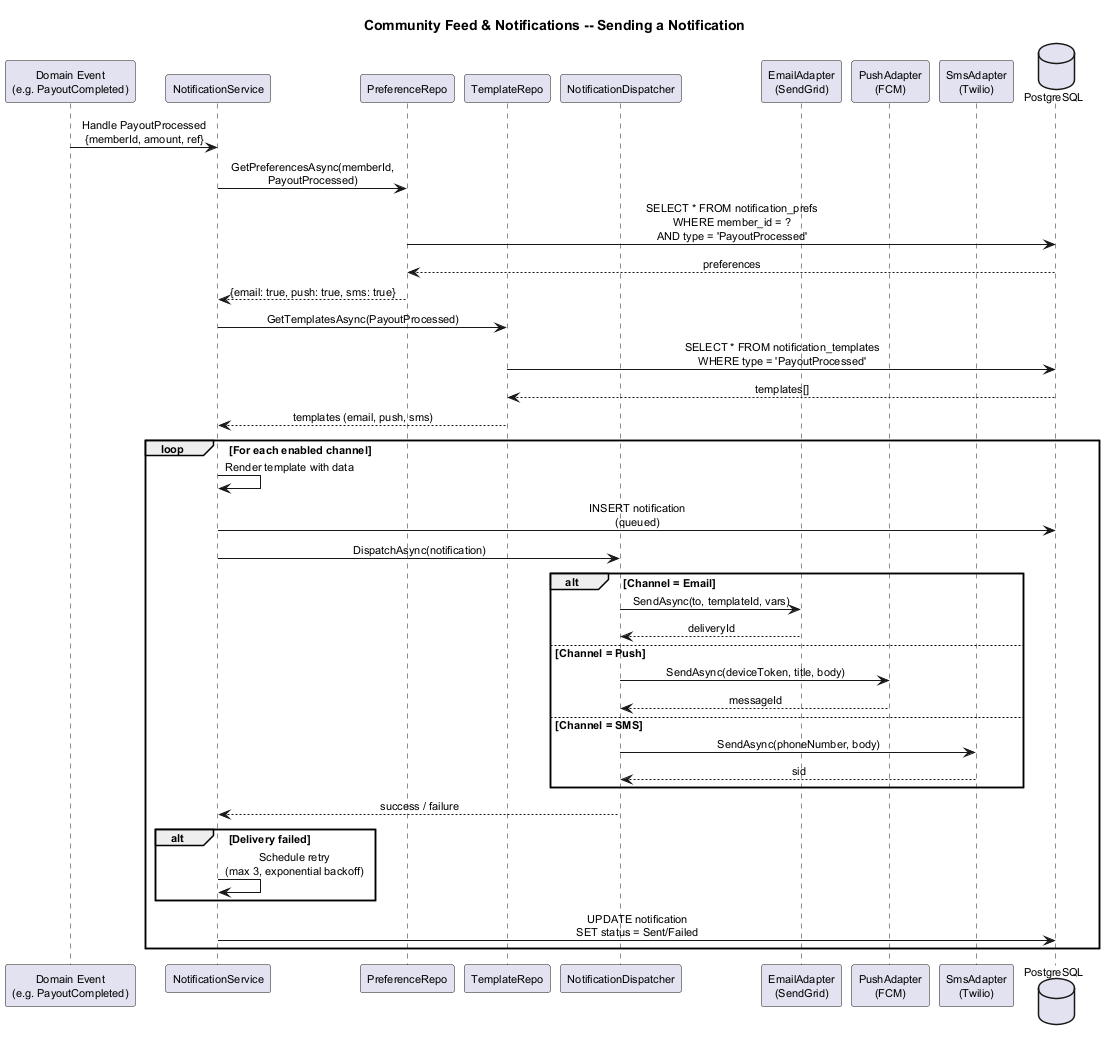

The diagram above was rendered by PlantUML. Its source (embedded in the PNG):
@startuml sequence-notification
title Community Feed & Notifications -- Sending a Notification

skinparam defaultFontSize 11
skinparam shadowing false
skinparam sequenceMessageAlign center
skinparam maxMessageSize 200

participant "Domain Event\n(e.g. PayoutCompleted)" as Event
participant "NotificationService" as NS
participant "PreferenceRepo" as PR
participant "TemplateRepo" as TR
participant "NotificationDispatcher" as ND
participant "EmailAdapter\n(SendGrid)" as Email
participant "PushAdapter\n(FCM)" as Push
participant "SmsAdapter\n(Twilio)" as SMS
database "PostgreSQL" as DB

Event -> NS : Handle PayoutProcessed\n{memberId, amount, ref}

NS -> PR : GetPreferencesAsync(memberId,\nPayoutProcessed)
PR -> DB : SELECT * FROM notification_prefs\nWHERE member_id = ?\nAND type = 'PayoutProcessed'
DB --> PR : preferences
PR --> NS : {email: true, push: true, sms: true}

NS -> TR : GetTemplatesAsync(PayoutProcessed)
TR -> DB : SELECT * FROM notification_templates\nWHERE type = 'PayoutProcessed'
DB --> TR : templates[]
TR --> NS : templates (email, push, sms)

loop For each enabled channel
  NS -> NS : Render template with data
  NS -> DB : INSERT notification\n(queued)

  NS -> ND : DispatchAsync(notification)

  alt Channel = Email
    ND -> Email : SendAsync(to, templateId, vars)
    Email --> ND : deliveryId
  else Channel = Push
    ND -> Push : SendAsync(deviceToken, title, body)
    Push --> ND : messageId
  else Channel = SMS
    ND -> SMS : SendAsync(phoneNumber, body)
    SMS --> ND : sid
  end

  ND --> NS : success / failure

  alt Delivery failed
    NS -> NS : Schedule retry\n(max 3, exponential backoff)
  end

  NS -> DB : UPDATE notification\nSET status = Sent/Failed
end

@enduml